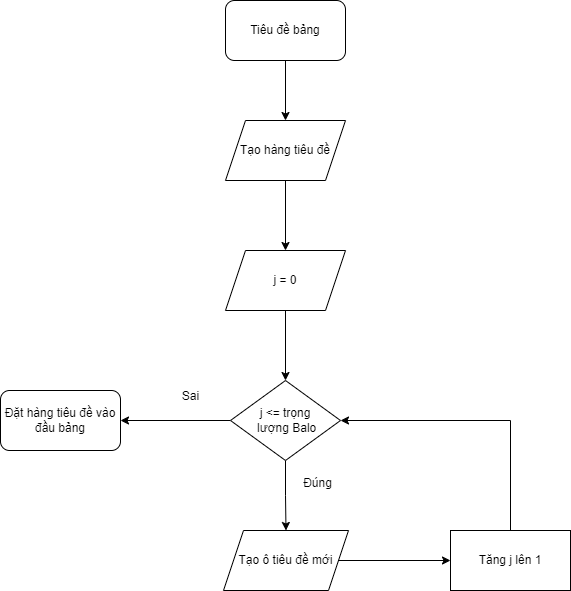

The diagram above was exported from draw.io. Its source (the exported page's mxGraphModel, read from the mxfile embedded in the PNG):
<mxGraphModel dx="1036" dy="654" grid="1" gridSize="10" guides="1" tooltips="1" connect="1" arrows="1" fold="1" page="1" pageScale="1" pageWidth="850" pageHeight="1100" math="0" shadow="0">
  <root>
    <mxCell id="0" />
    <mxCell id="1" parent="0" />
    <mxCell id="pRG9WKsbf_QLx04bSxZ1-9" value="" style="edgeStyle=orthogonalEdgeStyle;rounded=0;orthogonalLoop=1;jettySize=auto;html=1;" edge="1" parent="1" source="pRG9WKsbf_QLx04bSxZ1-1" target="pRG9WKsbf_QLx04bSxZ1-2">
      <mxGeometry relative="1" as="geometry" />
    </mxCell>
    <mxCell id="pRG9WKsbf_QLx04bSxZ1-1" value="Tiêu đề bảng" style="rounded=1;whiteSpace=wrap;html=1;" vertex="1" parent="1">
      <mxGeometry x="365" y="20" width="120" height="60" as="geometry" />
    </mxCell>
    <mxCell id="pRG9WKsbf_QLx04bSxZ1-10" value="" style="edgeStyle=orthogonalEdgeStyle;rounded=0;orthogonalLoop=1;jettySize=auto;html=1;" edge="1" parent="1" source="pRG9WKsbf_QLx04bSxZ1-2" target="pRG9WKsbf_QLx04bSxZ1-3">
      <mxGeometry relative="1" as="geometry" />
    </mxCell>
    <mxCell id="pRG9WKsbf_QLx04bSxZ1-2" value="Tạo hàng tiêu đề" style="shape=parallelogram;perimeter=parallelogramPerimeter;whiteSpace=wrap;html=1;fixedSize=1;" vertex="1" parent="1">
      <mxGeometry x="365" y="140" width="120" height="60" as="geometry" />
    </mxCell>
    <mxCell id="pRG9WKsbf_QLx04bSxZ1-11" value="" style="edgeStyle=orthogonalEdgeStyle;rounded=0;orthogonalLoop=1;jettySize=auto;html=1;" edge="1" parent="1" source="pRG9WKsbf_QLx04bSxZ1-3" target="pRG9WKsbf_QLx04bSxZ1-4">
      <mxGeometry relative="1" as="geometry" />
    </mxCell>
    <mxCell id="pRG9WKsbf_QLx04bSxZ1-3" value="j = 0" style="shape=parallelogram;perimeter=parallelogramPerimeter;whiteSpace=wrap;html=1;fixedSize=1;" vertex="1" parent="1">
      <mxGeometry x="365" y="270" width="120" height="60" as="geometry" />
    </mxCell>
    <mxCell id="pRG9WKsbf_QLx04bSxZ1-12" value="" style="edgeStyle=orthogonalEdgeStyle;rounded=0;orthogonalLoop=1;jettySize=auto;html=1;" edge="1" parent="1" source="pRG9WKsbf_QLx04bSxZ1-4" target="pRG9WKsbf_QLx04bSxZ1-5">
      <mxGeometry relative="1" as="geometry" />
    </mxCell>
    <mxCell id="pRG9WKsbf_QLx04bSxZ1-14" value="" style="edgeStyle=orthogonalEdgeStyle;rounded=0;orthogonalLoop=1;jettySize=auto;html=1;" edge="1" parent="1" source="pRG9WKsbf_QLx04bSxZ1-4" target="pRG9WKsbf_QLx04bSxZ1-7">
      <mxGeometry relative="1" as="geometry" />
    </mxCell>
    <mxCell id="pRG9WKsbf_QLx04bSxZ1-4" value="j &amp;lt;= trọng&lt;div&gt;&amp;nbsp;lượng Balo&lt;/div&gt;" style="rhombus;whiteSpace=wrap;html=1;" vertex="1" parent="1">
      <mxGeometry x="370" y="400" width="110" height="80" as="geometry" />
    </mxCell>
    <mxCell id="pRG9WKsbf_QLx04bSxZ1-13" value="" style="edgeStyle=orthogonalEdgeStyle;rounded=0;orthogonalLoop=1;jettySize=auto;html=1;" edge="1" parent="1" source="pRG9WKsbf_QLx04bSxZ1-5" target="pRG9WKsbf_QLx04bSxZ1-6">
      <mxGeometry relative="1" as="geometry" />
    </mxCell>
    <mxCell id="pRG9WKsbf_QLx04bSxZ1-5" value="Tạo ô tiêu đề mới" style="shape=parallelogram;perimeter=parallelogramPerimeter;whiteSpace=wrap;html=1;fixedSize=1;" vertex="1" parent="1">
      <mxGeometry x="363" y="550" width="125" height="60" as="geometry" />
    </mxCell>
    <mxCell id="pRG9WKsbf_QLx04bSxZ1-6" value="Tăng j lên 1" style="rounded=0;whiteSpace=wrap;html=1;" vertex="1" parent="1">
      <mxGeometry x="590" y="550" width="120" height="60" as="geometry" />
    </mxCell>
    <mxCell id="pRG9WKsbf_QLx04bSxZ1-7" value="Đặt hàng tiêu đề vào đầu bảng" style="rounded=1;whiteSpace=wrap;html=1;" vertex="1" parent="1">
      <mxGeometry x="140" y="410" width="120" height="60" as="geometry" />
    </mxCell>
    <mxCell id="pRG9WKsbf_QLx04bSxZ1-8" value="" style="endArrow=classic;html=1;rounded=0;exitX=0.5;exitY=0;exitDx=0;exitDy=0;entryX=1;entryY=0.5;entryDx=0;entryDy=0;" edge="1" parent="1" source="pRG9WKsbf_QLx04bSxZ1-6" target="pRG9WKsbf_QLx04bSxZ1-4">
      <mxGeometry width="50" height="50" relative="1" as="geometry">
        <mxPoint x="400" y="360" as="sourcePoint" />
        <mxPoint x="450" y="310" as="targetPoint" />
        <Array as="points">
          <mxPoint x="650" y="440" />
        </Array>
      </mxGeometry>
    </mxCell>
    <mxCell id="pRG9WKsbf_QLx04bSxZ1-15" value="Đúng" style="text;html=1;align=center;verticalAlign=middle;resizable=0;points=[];autosize=1;strokeColor=none;fillColor=none;" vertex="1" parent="1">
      <mxGeometry x="432" y="488" width="50" height="30" as="geometry" />
    </mxCell>
    <mxCell id="pRG9WKsbf_QLx04bSxZ1-16" value="Sai" style="text;html=1;align=center;verticalAlign=middle;resizable=0;points=[];autosize=1;strokeColor=none;fillColor=none;" vertex="1" parent="1">
      <mxGeometry x="310" y="401" width="40" height="30" as="geometry" />
    </mxCell>
  </root>
</mxGraphModel>